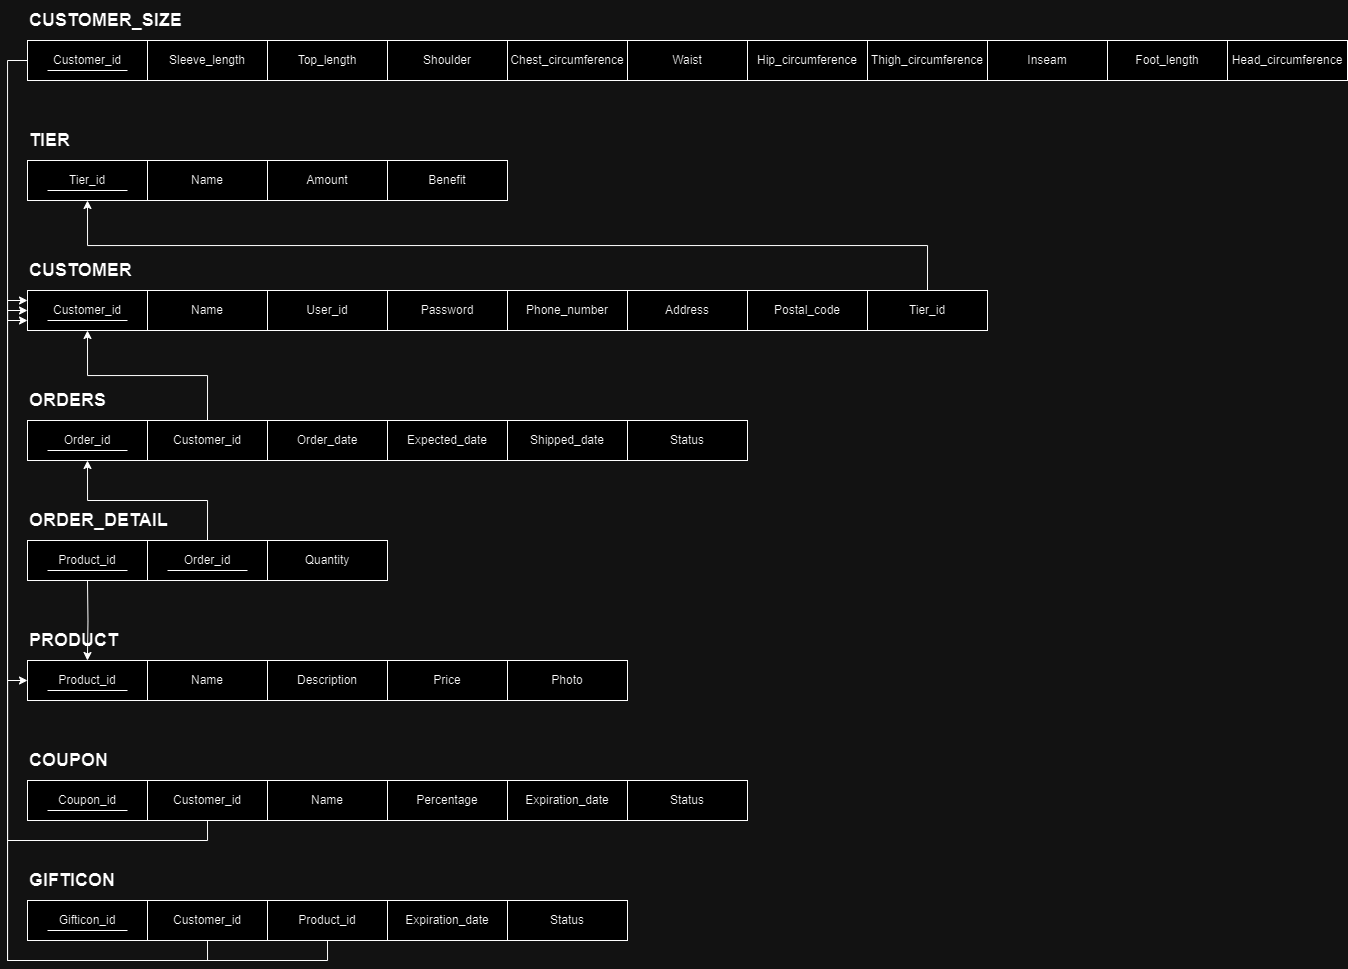

The diagram above was exported from draw.io. Its source (the exported page's mxGraphModel, read from the mxfile embedded in the PNG):
<mxGraphModel dx="1105" dy="1866" grid="1" gridSize="10" guides="1" tooltips="1" connect="1" arrows="1" fold="1" page="1" pageScale="1" pageWidth="827" pageHeight="1169" math="0" shadow="0">
  <root>
    <mxCell id="0" />
    <mxCell id="1" parent="0" />
    <mxCell id="p0LgUdASQAn7VGC6zXnQ-1" value="Name" style="rounded=0;whiteSpace=wrap;html=1;" vertex="1" parent="1">
      <mxGeometry x="210" y="240" width="120" height="40" as="geometry" />
    </mxCell>
    <mxCell id="p0LgUdASQAn7VGC6zXnQ-2" value="User_id" style="rounded=0;whiteSpace=wrap;html=1;" vertex="1" parent="1">
      <mxGeometry x="330" y="240" width="120" height="40" as="geometry" />
    </mxCell>
    <mxCell id="p0LgUdASQAn7VGC6zXnQ-3" value="Password" style="rounded=0;whiteSpace=wrap;html=1;" vertex="1" parent="1">
      <mxGeometry x="450" y="240" width="120" height="40" as="geometry" />
    </mxCell>
    <mxCell id="p0LgUdASQAn7VGC6zXnQ-4" value="Customer_id" style="rounded=0;whiteSpace=wrap;html=1;" vertex="1" parent="1">
      <mxGeometry x="90" y="240" width="120" height="40" as="geometry" />
    </mxCell>
    <mxCell id="p0LgUdASQAn7VGC6zXnQ-5" value="Phone_number" style="rounded=0;whiteSpace=wrap;html=1;" vertex="1" parent="1">
      <mxGeometry x="570" y="240" width="120" height="40" as="geometry" />
    </mxCell>
    <mxCell id="p0LgUdASQAn7VGC6zXnQ-6" value="Address" style="rounded=0;whiteSpace=wrap;html=1;" vertex="1" parent="1">
      <mxGeometry x="690" y="240" width="120" height="40" as="geometry" />
    </mxCell>
    <mxCell id="p0LgUdASQAn7VGC6zXnQ-7" value="Postal_code" style="rounded=0;whiteSpace=wrap;html=1;" vertex="1" parent="1">
      <mxGeometry x="810" y="240" width="120" height="40" as="geometry" />
    </mxCell>
    <mxCell id="p0LgUdASQAn7VGC6zXnQ-57" style="edgeStyle=orthogonalEdgeStyle;rounded=0;orthogonalLoop=1;jettySize=auto;html=1;exitX=0.5;exitY=0;exitDx=0;exitDy=0;entryX=0.5;entryY=1;entryDx=0;entryDy=0;" edge="1" parent="1" source="p0LgUdASQAn7VGC6zXnQ-8" target="p0LgUdASQAn7VGC6zXnQ-47">
      <mxGeometry relative="1" as="geometry" />
    </mxCell>
    <mxCell id="p0LgUdASQAn7VGC6zXnQ-8" value="Tier_id" style="rounded=0;whiteSpace=wrap;html=1;" vertex="1" parent="1">
      <mxGeometry x="930" y="240" width="120" height="40" as="geometry" />
    </mxCell>
    <mxCell id="p0LgUdASQAn7VGC6zXnQ-9" value="" style="endArrow=none;html=1;rounded=0;" edge="1" parent="1">
      <mxGeometry width="50" height="50" relative="1" as="geometry">
        <mxPoint x="190" y="270" as="sourcePoint" />
        <mxPoint x="110" y="270" as="targetPoint" />
      </mxGeometry>
    </mxCell>
    <mxCell id="p0LgUdASQAn7VGC6zXnQ-21" style="edgeStyle=orthogonalEdgeStyle;rounded=0;orthogonalLoop=1;jettySize=auto;html=1;exitX=0.5;exitY=0;exitDx=0;exitDy=0;entryX=0.5;entryY=1;entryDx=0;entryDy=0;" edge="1" parent="1" source="p0LgUdASQAn7VGC6zXnQ-11" target="p0LgUdASQAn7VGC6zXnQ-4">
      <mxGeometry relative="1" as="geometry">
        <mxPoint x="150" y="280" as="targetPoint" />
      </mxGeometry>
    </mxCell>
    <mxCell id="p0LgUdASQAn7VGC6zXnQ-11" value="Customer_id" style="rounded=0;whiteSpace=wrap;html=1;" vertex="1" parent="1">
      <mxGeometry x="210" y="370" width="120" height="40" as="geometry" />
    </mxCell>
    <mxCell id="p0LgUdASQAn7VGC6zXnQ-12" value="Order_date" style="rounded=0;whiteSpace=wrap;html=1;" vertex="1" parent="1">
      <mxGeometry x="330" y="370" width="120" height="40" as="geometry" />
    </mxCell>
    <mxCell id="p0LgUdASQAn7VGC6zXnQ-13" value="Expected_date" style="rounded=0;whiteSpace=wrap;html=1;" vertex="1" parent="1">
      <mxGeometry x="450" y="370" width="120" height="40" as="geometry" />
    </mxCell>
    <mxCell id="p0LgUdASQAn7VGC6zXnQ-14" value="Order_id" style="rounded=0;whiteSpace=wrap;html=1;" vertex="1" parent="1">
      <mxGeometry x="90" y="370" width="120" height="40" as="geometry" />
    </mxCell>
    <mxCell id="p0LgUdASQAn7VGC6zXnQ-15" value="Shipped_date" style="rounded=0;whiteSpace=wrap;html=1;" vertex="1" parent="1">
      <mxGeometry x="570" y="370" width="120" height="40" as="geometry" />
    </mxCell>
    <mxCell id="p0LgUdASQAn7VGC6zXnQ-16" value="Status" style="rounded=0;whiteSpace=wrap;html=1;" vertex="1" parent="1">
      <mxGeometry x="690" y="370" width="120" height="40" as="geometry" />
    </mxCell>
    <mxCell id="p0LgUdASQAn7VGC6zXnQ-19" value="" style="endArrow=none;html=1;rounded=0;" edge="1" parent="1">
      <mxGeometry width="50" height="50" relative="1" as="geometry">
        <mxPoint x="190" y="400" as="sourcePoint" />
        <mxPoint x="110" y="400" as="targetPoint" />
      </mxGeometry>
    </mxCell>
    <mxCell id="p0LgUdASQAn7VGC6zXnQ-20" value="&lt;span style=&quot;font-size: 18px;&quot;&gt;&lt;b&gt;ORDERS&lt;/b&gt;&lt;/span&gt;" style="text;html=1;align=left;verticalAlign=middle;resizable=0;points=[];autosize=1;strokeColor=none;fillColor=none;" vertex="1" parent="1">
      <mxGeometry x="90" y="330" width="100" height="40" as="geometry" />
    </mxCell>
    <mxCell id="p0LgUdASQAn7VGC6zXnQ-34" style="edgeStyle=orthogonalEdgeStyle;rounded=0;orthogonalLoop=1;jettySize=auto;html=1;exitX=0.5;exitY=0;exitDx=0;exitDy=0;entryX=0.5;entryY=1;entryDx=0;entryDy=0;" edge="1" parent="1" source="p0LgUdASQAn7VGC6zXnQ-22" target="p0LgUdASQAn7VGC6zXnQ-14">
      <mxGeometry relative="1" as="geometry" />
    </mxCell>
    <mxCell id="p0LgUdASQAn7VGC6zXnQ-22" value="Order_id" style="rounded=0;whiteSpace=wrap;html=1;" vertex="1" parent="1">
      <mxGeometry x="210" y="490" width="120" height="40" as="geometry" />
    </mxCell>
    <mxCell id="p0LgUdASQAn7VGC6zXnQ-23" value="Quantity" style="rounded=0;whiteSpace=wrap;html=1;" vertex="1" parent="1">
      <mxGeometry x="330" y="490" width="120" height="40" as="geometry" />
    </mxCell>
    <mxCell id="p0LgUdASQAn7VGC6zXnQ-25" value="Product_id" style="rounded=0;whiteSpace=wrap;html=1;" vertex="1" parent="1">
      <mxGeometry x="90" y="490" width="120" height="40" as="geometry" />
    </mxCell>
    <mxCell id="p0LgUdASQAn7VGC6zXnQ-28" value="" style="endArrow=none;html=1;rounded=0;" edge="1" parent="1">
      <mxGeometry width="50" height="50" relative="1" as="geometry">
        <mxPoint x="190" y="520" as="sourcePoint" />
        <mxPoint x="110" y="520" as="targetPoint" />
      </mxGeometry>
    </mxCell>
    <mxCell id="p0LgUdASQAn7VGC6zXnQ-29" value="&lt;span style=&quot;font-size: 18px;&quot;&gt;&lt;b&gt;ORDER_DETAIL&lt;/b&gt;&lt;/span&gt;" style="text;html=1;align=left;verticalAlign=middle;resizable=0;points=[];autosize=1;strokeColor=none;fillColor=none;" vertex="1" parent="1">
      <mxGeometry x="90" y="450" width="160" height="40" as="geometry" />
    </mxCell>
    <mxCell id="p0LgUdASQAn7VGC6zXnQ-30" value="" style="endArrow=none;html=1;rounded=0;" edge="1" parent="1">
      <mxGeometry width="50" height="50" relative="1" as="geometry">
        <mxPoint x="200" y="530" as="sourcePoint" />
        <mxPoint x="120" y="530" as="targetPoint" />
      </mxGeometry>
    </mxCell>
    <mxCell id="p0LgUdASQAn7VGC6zXnQ-33" value="" style="endArrow=none;html=1;rounded=0;" edge="1" parent="1">
      <mxGeometry width="50" height="50" relative="1" as="geometry">
        <mxPoint x="310" y="520" as="sourcePoint" />
        <mxPoint x="230" y="520" as="targetPoint" />
      </mxGeometry>
    </mxCell>
    <mxCell id="p0LgUdASQAn7VGC6zXnQ-35" value="Name" style="rounded=0;whiteSpace=wrap;html=1;" vertex="1" parent="1">
      <mxGeometry x="210" y="610" width="120" height="40" as="geometry" />
    </mxCell>
    <mxCell id="p0LgUdASQAn7VGC6zXnQ-36" value="Description" style="rounded=0;whiteSpace=wrap;html=1;" vertex="1" parent="1">
      <mxGeometry x="330" y="610" width="120" height="40" as="geometry" />
    </mxCell>
    <mxCell id="p0LgUdASQAn7VGC6zXnQ-37" value="Product_id" style="rounded=0;whiteSpace=wrap;html=1;" vertex="1" parent="1">
      <mxGeometry x="90" y="610" width="120" height="40" as="geometry" />
    </mxCell>
    <mxCell id="p0LgUdASQAn7VGC6zXnQ-38" value="" style="endArrow=none;html=1;rounded=0;" edge="1" parent="1">
      <mxGeometry width="50" height="50" relative="1" as="geometry">
        <mxPoint x="190" y="640" as="sourcePoint" />
        <mxPoint x="110" y="640" as="targetPoint" />
      </mxGeometry>
    </mxCell>
    <mxCell id="p0LgUdASQAn7VGC6zXnQ-39" value="&lt;span style=&quot;font-size: 18px;&quot;&gt;&lt;b&gt;PRODUCT&lt;/b&gt;&lt;/span&gt;" style="text;html=1;align=left;verticalAlign=middle;resizable=0;points=[];autosize=1;strokeColor=none;fillColor=none;" vertex="1" parent="1">
      <mxGeometry x="90" y="570" width="110" height="40" as="geometry" />
    </mxCell>
    <mxCell id="p0LgUdASQAn7VGC6zXnQ-40" value="" style="endArrow=none;html=1;rounded=0;" edge="1" parent="1">
      <mxGeometry width="50" height="50" relative="1" as="geometry">
        <mxPoint x="200" y="650" as="sourcePoint" />
        <mxPoint x="120" y="650" as="targetPoint" />
      </mxGeometry>
    </mxCell>
    <mxCell id="p0LgUdASQAn7VGC6zXnQ-42" style="edgeStyle=orthogonalEdgeStyle;rounded=0;orthogonalLoop=1;jettySize=auto;html=1;entryX=0.5;entryY=0.05;entryDx=0;entryDy=0;entryPerimeter=0;" edge="1" parent="1">
      <mxGeometry relative="1" as="geometry">
        <mxPoint x="150" y="530" as="sourcePoint" />
        <mxPoint x="149.92999999999995" y="610" as="targetPoint" />
      </mxGeometry>
    </mxCell>
    <mxCell id="p0LgUdASQAn7VGC6zXnQ-43" value="Price" style="rounded=0;whiteSpace=wrap;html=1;" vertex="1" parent="1">
      <mxGeometry x="450" y="610" width="120" height="40" as="geometry" />
    </mxCell>
    <mxCell id="p0LgUdASQAn7VGC6zXnQ-44" value="Photo" style="rounded=0;whiteSpace=wrap;html=1;" vertex="1" parent="1">
      <mxGeometry x="570" y="610" width="120" height="40" as="geometry" />
    </mxCell>
    <mxCell id="p0LgUdASQAn7VGC6zXnQ-45" value="Name" style="rounded=0;whiteSpace=wrap;html=1;" vertex="1" parent="1">
      <mxGeometry x="210" y="110" width="120" height="40" as="geometry" />
    </mxCell>
    <mxCell id="p0LgUdASQAn7VGC6zXnQ-46" value="Amount" style="rounded=0;whiteSpace=wrap;html=1;" vertex="1" parent="1">
      <mxGeometry x="330" y="110" width="120" height="40" as="geometry" />
    </mxCell>
    <mxCell id="p0LgUdASQAn7VGC6zXnQ-47" value="Tier_id" style="rounded=0;whiteSpace=wrap;html=1;" vertex="1" parent="1">
      <mxGeometry x="90" y="110" width="120" height="40" as="geometry" />
    </mxCell>
    <mxCell id="p0LgUdASQAn7VGC6zXnQ-48" value="" style="endArrow=none;html=1;rounded=0;" edge="1" parent="1">
      <mxGeometry width="50" height="50" relative="1" as="geometry">
        <mxPoint x="190" y="140" as="sourcePoint" />
        <mxPoint x="110" y="140" as="targetPoint" />
      </mxGeometry>
    </mxCell>
    <mxCell id="p0LgUdASQAn7VGC6zXnQ-49" value="&lt;span style=&quot;font-size: 18px;&quot;&gt;&lt;b&gt;TIER&lt;/b&gt;&lt;/span&gt;" style="text;html=1;align=left;verticalAlign=middle;resizable=0;points=[];autosize=1;strokeColor=none;fillColor=none;" vertex="1" parent="1">
      <mxGeometry x="90" y="70" width="60" height="40" as="geometry" />
    </mxCell>
    <mxCell id="p0LgUdASQAn7VGC6zXnQ-51" value="Benefit" style="rounded=0;whiteSpace=wrap;html=1;" vertex="1" parent="1">
      <mxGeometry x="450" y="110" width="120" height="40" as="geometry" />
    </mxCell>
    <mxCell id="p0LgUdASQAn7VGC6zXnQ-10" value="&lt;font style=&quot;font-size: 18px;&quot;&gt;&lt;b style=&quot;&quot;&gt;CUSTOMER&lt;/b&gt;&lt;/font&gt;" style="text;html=1;align=left;verticalAlign=middle;resizable=0;points=[];autosize=1;strokeColor=none;fillColor=none;" vertex="1" parent="1">
      <mxGeometry x="90" y="200" width="130" height="40" as="geometry" />
    </mxCell>
    <mxCell id="p0LgUdASQAn7VGC6zXnQ-64" value="Name" style="rounded=0;whiteSpace=wrap;html=1;" vertex="1" parent="1">
      <mxGeometry x="330" y="730" width="120" height="40" as="geometry" />
    </mxCell>
    <mxCell id="p0LgUdASQAn7VGC6zXnQ-65" value="Percentage" style="rounded=0;whiteSpace=wrap;html=1;" vertex="1" parent="1">
      <mxGeometry x="450" y="730" width="120" height="40" as="geometry" />
    </mxCell>
    <mxCell id="p0LgUdASQAn7VGC6zXnQ-66" value="Coupon_id" style="rounded=0;whiteSpace=wrap;html=1;" vertex="1" parent="1">
      <mxGeometry x="90" y="730" width="120" height="40" as="geometry" />
    </mxCell>
    <mxCell id="p0LgUdASQAn7VGC6zXnQ-67" value="" style="endArrow=none;html=1;rounded=0;" edge="1" parent="1">
      <mxGeometry width="50" height="50" relative="1" as="geometry">
        <mxPoint x="190" y="760" as="sourcePoint" />
        <mxPoint x="110" y="760" as="targetPoint" />
      </mxGeometry>
    </mxCell>
    <mxCell id="p0LgUdASQAn7VGC6zXnQ-68" value="" style="endArrow=none;html=1;rounded=0;" edge="1" parent="1">
      <mxGeometry width="50" height="50" relative="1" as="geometry">
        <mxPoint x="200" y="770" as="sourcePoint" />
        <mxPoint x="120" y="770" as="targetPoint" />
      </mxGeometry>
    </mxCell>
    <mxCell id="p0LgUdASQAn7VGC6zXnQ-69" value="Expiration_date" style="rounded=0;whiteSpace=wrap;html=1;" vertex="1" parent="1">
      <mxGeometry x="570" y="730" width="120" height="40" as="geometry" />
    </mxCell>
    <mxCell id="p0LgUdASQAn7VGC6zXnQ-70" value="Status" style="rounded=0;whiteSpace=wrap;html=1;" vertex="1" parent="1">
      <mxGeometry x="690" y="730" width="120" height="40" as="geometry" />
    </mxCell>
    <mxCell id="p0LgUdASQAn7VGC6zXnQ-71" value="&lt;span style=&quot;font-size: 18px;&quot;&gt;&lt;b&gt;COUPON&lt;/b&gt;&lt;/span&gt;" style="text;html=1;align=left;verticalAlign=middle;resizable=0;points=[];autosize=1;strokeColor=none;fillColor=none;" vertex="1" parent="1">
      <mxGeometry x="90" y="690" width="100" height="40" as="geometry" />
    </mxCell>
    <mxCell id="p0LgUdASQAn7VGC6zXnQ-73" style="edgeStyle=orthogonalEdgeStyle;rounded=0;orthogonalLoop=1;jettySize=auto;html=1;exitX=0.5;exitY=1;exitDx=0;exitDy=0;entryX=0;entryY=0.5;entryDx=0;entryDy=0;" edge="1" parent="1" source="p0LgUdASQAn7VGC6zXnQ-72" target="p0LgUdASQAn7VGC6zXnQ-4">
      <mxGeometry relative="1" as="geometry" />
    </mxCell>
    <mxCell id="p0LgUdASQAn7VGC6zXnQ-72" value="Customer_id" style="rounded=0;whiteSpace=wrap;html=1;" vertex="1" parent="1">
      <mxGeometry x="210" y="730" width="120" height="40" as="geometry" />
    </mxCell>
    <mxCell id="p0LgUdASQAn7VGC6zXnQ-84" style="edgeStyle=orthogonalEdgeStyle;rounded=0;orthogonalLoop=1;jettySize=auto;html=1;exitX=0.5;exitY=1;exitDx=0;exitDy=0;entryX=0;entryY=0.25;entryDx=0;entryDy=0;" edge="1" parent="1" source="p0LgUdASQAn7VGC6zXnQ-74" target="p0LgUdASQAn7VGC6zXnQ-4">
      <mxGeometry relative="1" as="geometry" />
    </mxCell>
    <mxCell id="p0LgUdASQAn7VGC6zXnQ-74" value="Customer_id" style="rounded=0;whiteSpace=wrap;html=1;" vertex="1" parent="1">
      <mxGeometry x="210" y="850" width="120" height="40" as="geometry" />
    </mxCell>
    <mxCell id="p0LgUdASQAn7VGC6zXnQ-85" style="edgeStyle=orthogonalEdgeStyle;rounded=0;orthogonalLoop=1;jettySize=auto;html=1;exitX=0.5;exitY=1;exitDx=0;exitDy=0;entryX=0;entryY=0.5;entryDx=0;entryDy=0;" edge="1" parent="1" source="p0LgUdASQAn7VGC6zXnQ-75" target="p0LgUdASQAn7VGC6zXnQ-37">
      <mxGeometry relative="1" as="geometry" />
    </mxCell>
    <mxCell id="p0LgUdASQAn7VGC6zXnQ-75" value="Product_id" style="rounded=0;whiteSpace=wrap;html=1;" vertex="1" parent="1">
      <mxGeometry x="330" y="850" width="120" height="40" as="geometry" />
    </mxCell>
    <mxCell id="p0LgUdASQAn7VGC6zXnQ-76" value="Gifticon_id" style="rounded=0;whiteSpace=wrap;html=1;" vertex="1" parent="1">
      <mxGeometry x="90" y="850" width="120" height="40" as="geometry" />
    </mxCell>
    <mxCell id="p0LgUdASQAn7VGC6zXnQ-77" value="" style="endArrow=none;html=1;rounded=0;" edge="1" parent="1">
      <mxGeometry width="50" height="50" relative="1" as="geometry">
        <mxPoint x="190" y="880" as="sourcePoint" />
        <mxPoint x="110" y="880" as="targetPoint" />
      </mxGeometry>
    </mxCell>
    <mxCell id="p0LgUdASQAn7VGC6zXnQ-78" value="" style="endArrow=none;html=1;rounded=0;" edge="1" parent="1">
      <mxGeometry width="50" height="50" relative="1" as="geometry">
        <mxPoint x="200" y="890" as="sourcePoint" />
        <mxPoint x="120" y="890" as="targetPoint" />
      </mxGeometry>
    </mxCell>
    <mxCell id="p0LgUdASQAn7VGC6zXnQ-79" value="Expiration_date" style="rounded=0;whiteSpace=wrap;html=1;" vertex="1" parent="1">
      <mxGeometry x="450" y="850" width="120" height="40" as="geometry" />
    </mxCell>
    <mxCell id="p0LgUdASQAn7VGC6zXnQ-80" value="Status" style="rounded=0;whiteSpace=wrap;html=1;" vertex="1" parent="1">
      <mxGeometry x="570" y="850" width="120" height="40" as="geometry" />
    </mxCell>
    <mxCell id="p0LgUdASQAn7VGC6zXnQ-81" value="&lt;span style=&quot;font-size: 18px;&quot;&gt;&lt;b&gt;GIFTICON&lt;/b&gt;&lt;/span&gt;" style="text;html=1;align=left;verticalAlign=middle;resizable=0;points=[];autosize=1;strokeColor=none;fillColor=none;" vertex="1" parent="1">
      <mxGeometry x="90" y="810" width="110" height="40" as="geometry" />
    </mxCell>
    <mxCell id="p0LgUdASQAn7VGC6zXnQ-86" value="Top_length" style="rounded=0;whiteSpace=wrap;html=1;" vertex="1" parent="1">
      <mxGeometry x="330" y="-10" width="120" height="40" as="geometry" />
    </mxCell>
    <mxCell id="p0LgUdASQAn7VGC6zXnQ-87" value="Shoulder" style="rounded=0;whiteSpace=wrap;html=1;" vertex="1" parent="1">
      <mxGeometry x="450" y="-10" width="120" height="40" as="geometry" />
    </mxCell>
    <mxCell id="p0LgUdASQAn7VGC6zXnQ-95" style="edgeStyle=orthogonalEdgeStyle;rounded=0;orthogonalLoop=1;jettySize=auto;html=1;exitX=0;exitY=0.5;exitDx=0;exitDy=0;entryX=0;entryY=0.75;entryDx=0;entryDy=0;" edge="1" parent="1" source="p0LgUdASQAn7VGC6zXnQ-88" target="p0LgUdASQAn7VGC6zXnQ-4">
      <mxGeometry relative="1" as="geometry" />
    </mxCell>
    <mxCell id="p0LgUdASQAn7VGC6zXnQ-88" value="Customer_id" style="rounded=0;whiteSpace=wrap;html=1;" vertex="1" parent="1">
      <mxGeometry x="90" y="-10" width="120" height="40" as="geometry" />
    </mxCell>
    <mxCell id="p0LgUdASQAn7VGC6zXnQ-89" value="" style="endArrow=none;html=1;rounded=0;" edge="1" parent="1">
      <mxGeometry width="50" height="50" relative="1" as="geometry">
        <mxPoint x="190" y="20" as="sourcePoint" />
        <mxPoint x="110" y="20" as="targetPoint" />
      </mxGeometry>
    </mxCell>
    <mxCell id="p0LgUdASQAn7VGC6zXnQ-90" value="" style="endArrow=none;html=1;rounded=0;" edge="1" parent="1">
      <mxGeometry width="50" height="50" relative="1" as="geometry">
        <mxPoint x="200" y="30" as="sourcePoint" />
        <mxPoint x="120" y="30" as="targetPoint" />
      </mxGeometry>
    </mxCell>
    <mxCell id="p0LgUdASQAn7VGC6zXnQ-91" value="Chest_circumference" style="rounded=0;whiteSpace=wrap;html=1;" vertex="1" parent="1">
      <mxGeometry x="570" y="-10" width="120" height="40" as="geometry" />
    </mxCell>
    <mxCell id="p0LgUdASQAn7VGC6zXnQ-92" value="Waist" style="rounded=0;whiteSpace=wrap;html=1;" vertex="1" parent="1">
      <mxGeometry x="690" y="-10" width="120" height="40" as="geometry" />
    </mxCell>
    <mxCell id="p0LgUdASQAn7VGC6zXnQ-93" value="&lt;span style=&quot;font-size: 18px;&quot;&gt;&lt;b&gt;CUSTOMER_SIZE&lt;/b&gt;&lt;/span&gt;" style="text;html=1;align=left;verticalAlign=middle;resizable=0;points=[];autosize=1;strokeColor=none;fillColor=none;" vertex="1" parent="1">
      <mxGeometry x="90" y="-50" width="180" height="40" as="geometry" />
    </mxCell>
    <mxCell id="p0LgUdASQAn7VGC6zXnQ-94" value="Sleeve_length" style="rounded=0;whiteSpace=wrap;html=1;" vertex="1" parent="1">
      <mxGeometry x="210" y="-10" width="120" height="40" as="geometry" />
    </mxCell>
    <mxCell id="p0LgUdASQAn7VGC6zXnQ-96" value="Hip_circumference" style="rounded=0;whiteSpace=wrap;html=1;" vertex="1" parent="1">
      <mxGeometry x="810" y="-10" width="120" height="40" as="geometry" />
    </mxCell>
    <mxCell id="p0LgUdASQAn7VGC6zXnQ-98" value="Thigh_circumference" style="rounded=0;whiteSpace=wrap;html=1;" vertex="1" parent="1">
      <mxGeometry x="930" y="-10" width="120" height="40" as="geometry" />
    </mxCell>
    <mxCell id="p0LgUdASQAn7VGC6zXnQ-99" value="Inseam" style="rounded=0;whiteSpace=wrap;html=1;" vertex="1" parent="1">
      <mxGeometry x="1050" y="-10" width="120" height="40" as="geometry" />
    </mxCell>
    <mxCell id="p0LgUdASQAn7VGC6zXnQ-100" value="Foot_length" style="rounded=0;whiteSpace=wrap;html=1;" vertex="1" parent="1">
      <mxGeometry x="1170" y="-10" width="120" height="40" as="geometry" />
    </mxCell>
    <mxCell id="p0LgUdASQAn7VGC6zXnQ-101" value="Head_circumference" style="rounded=0;whiteSpace=wrap;html=1;" vertex="1" parent="1">
      <mxGeometry x="1290" y="-10" width="120" height="40" as="geometry" />
    </mxCell>
  </root>
</mxGraphModel>